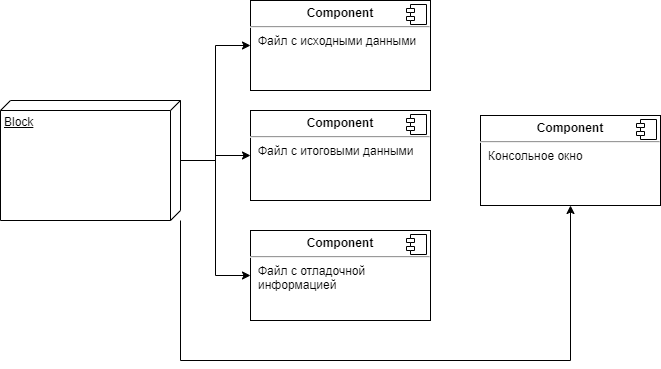

The diagram above was exported from draw.io. Its source (the exported page's mxGraphModel, read from the mxfile embedded in the PNG):
<mxGraphModel dx="1038" dy="547" grid="1" gridSize="10" guides="1" tooltips="1" connect="1" arrows="1" fold="1" page="1" pageScale="1" pageWidth="827" pageHeight="1169" math="0" shadow="0">
  <root>
    <mxCell id="HXw7Kg0UVhlnHoPOWX84-0" />
    <mxCell id="HXw7Kg0UVhlnHoPOWX84-1" parent="HXw7Kg0UVhlnHoPOWX84-0" />
    <mxCell id="cMR0GH5zd-ttfXM-H9Lj-0" style="edgeStyle=orthogonalEdgeStyle;rounded=0;orthogonalLoop=1;jettySize=auto;html=1;entryX=0;entryY=0.5;entryDx=0;entryDy=0;" parent="HXw7Kg0UVhlnHoPOWX84-1" source="Ze4nV86Jq0JfHRcNHtX0-0" target="Ze4nV86Jq0JfHRcNHtX0-1" edge="1">
      <mxGeometry relative="1" as="geometry" />
    </mxCell>
    <mxCell id="cMR0GH5zd-ttfXM-H9Lj-1" style="edgeStyle=orthogonalEdgeStyle;rounded=0;orthogonalLoop=1;jettySize=auto;html=1;entryX=0;entryY=0.5;entryDx=0;entryDy=0;" parent="HXw7Kg0UVhlnHoPOWX84-1" source="Ze4nV86Jq0JfHRcNHtX0-0" target="Ze4nV86Jq0JfHRcNHtX0-3" edge="1">
      <mxGeometry relative="1" as="geometry" />
    </mxCell>
    <mxCell id="cMR0GH5zd-ttfXM-H9Lj-2" style="edgeStyle=orthogonalEdgeStyle;rounded=0;orthogonalLoop=1;jettySize=auto;html=1;entryX=0;entryY=0.5;entryDx=0;entryDy=0;" parent="HXw7Kg0UVhlnHoPOWX84-1" source="Ze4nV86Jq0JfHRcNHtX0-0" target="Ze4nV86Jq0JfHRcNHtX0-5" edge="1">
      <mxGeometry relative="1" as="geometry" />
    </mxCell>
    <mxCell id="cMR0GH5zd-ttfXM-H9Lj-5" style="edgeStyle=orthogonalEdgeStyle;rounded=0;orthogonalLoop=1;jettySize=auto;html=1;entryX=0.5;entryY=1;entryDx=0;entryDy=0;" parent="HXw7Kg0UVhlnHoPOWX84-1" source="Ze4nV86Jq0JfHRcNHtX0-0" target="cMR0GH5zd-ttfXM-H9Lj-3" edge="1">
      <mxGeometry relative="1" as="geometry">
        <Array as="points">
          <mxPoint x="320" y="450" />
          <mxPoint x="710" y="450" />
        </Array>
      </mxGeometry>
    </mxCell>
    <mxCell id="Ze4nV86Jq0JfHRcNHtX0-0" value="Block" style="verticalAlign=top;align=left;spacingTop=8;spacingLeft=2;spacingRight=12;shape=cube;size=10;direction=south;fontStyle=4;html=1;" parent="HXw7Kg0UVhlnHoPOWX84-1" vertex="1">
      <mxGeometry x="140" y="190" width="180" height="120" as="geometry" />
    </mxCell>
    <mxCell id="Ze4nV86Jq0JfHRcNHtX0-1" value="&lt;p style=&quot;margin: 0px ; margin-top: 6px ; text-align: center&quot;&gt;&lt;b&gt;Component&lt;/b&gt;&lt;/p&gt;&lt;hr&gt;&lt;p style=&quot;margin: 0px ; margin-left: 8px&quot;&gt;Файл с исходными данными&lt;/p&gt;" style="align=left;overflow=fill;html=1;dropTarget=0;" parent="HXw7Kg0UVhlnHoPOWX84-1" vertex="1">
      <mxGeometry x="390" y="90" width="180" height="90" as="geometry" />
    </mxCell>
    <mxCell id="Ze4nV86Jq0JfHRcNHtX0-2" value="" style="shape=component;jettyWidth=8;jettyHeight=4;" parent="Ze4nV86Jq0JfHRcNHtX0-1" vertex="1">
      <mxGeometry x="1" width="20" height="20" relative="1" as="geometry">
        <mxPoint x="-24" y="4" as="offset" />
      </mxGeometry>
    </mxCell>
    <mxCell id="Ze4nV86Jq0JfHRcNHtX0-3" value="&lt;p style=&quot;margin: 0px ; margin-top: 6px ; text-align: center&quot;&gt;&lt;b&gt;Component&lt;/b&gt;&lt;/p&gt;&lt;hr&gt;&lt;p style=&quot;margin: 0px ; margin-left: 8px&quot;&gt;Файл с итоговыми данными&lt;/p&gt;" style="align=left;overflow=fill;html=1;dropTarget=0;" parent="HXw7Kg0UVhlnHoPOWX84-1" vertex="1">
      <mxGeometry x="390" y="200" width="180" height="90" as="geometry" />
    </mxCell>
    <mxCell id="Ze4nV86Jq0JfHRcNHtX0-4" value="" style="shape=component;jettyWidth=8;jettyHeight=4;" parent="Ze4nV86Jq0JfHRcNHtX0-3" vertex="1">
      <mxGeometry x="1" width="20" height="20" relative="1" as="geometry">
        <mxPoint x="-24" y="4" as="offset" />
      </mxGeometry>
    </mxCell>
    <mxCell id="Ze4nV86Jq0JfHRcNHtX0-5" value="&lt;p style=&quot;margin: 0px ; margin-top: 6px ; text-align: center&quot;&gt;&lt;b&gt;Component&lt;/b&gt;&lt;/p&gt;&lt;hr&gt;&lt;p style=&quot;margin: 0px ; margin-left: 8px&quot;&gt;Файл с отладочной&amp;nbsp;&lt;/p&gt;&lt;p style=&quot;margin: 0px ; margin-left: 8px&quot;&gt;информацией&lt;/p&gt;" style="align=left;overflow=fill;html=1;dropTarget=0;" parent="HXw7Kg0UVhlnHoPOWX84-1" vertex="1">
      <mxGeometry x="390" y="320" width="180" height="90" as="geometry" />
    </mxCell>
    <mxCell id="Ze4nV86Jq0JfHRcNHtX0-6" value="" style="shape=component;jettyWidth=8;jettyHeight=4;" parent="Ze4nV86Jq0JfHRcNHtX0-5" vertex="1">
      <mxGeometry x="1" width="20" height="20" relative="1" as="geometry">
        <mxPoint x="-24" y="4" as="offset" />
      </mxGeometry>
    </mxCell>
    <mxCell id="cMR0GH5zd-ttfXM-H9Lj-3" value="&lt;p style=&quot;margin: 0px ; margin-top: 6px ; text-align: center&quot;&gt;&lt;b&gt;Component&lt;/b&gt;&lt;/p&gt;&lt;hr&gt;&lt;p style=&quot;margin: 0px ; margin-left: 8px&quot;&gt;Консольное окно&lt;/p&gt;" style="align=left;overflow=fill;html=1;dropTarget=0;" parent="HXw7Kg0UVhlnHoPOWX84-1" vertex="1">
      <mxGeometry x="620" y="205" width="180" height="90" as="geometry" />
    </mxCell>
    <mxCell id="cMR0GH5zd-ttfXM-H9Lj-4" value="" style="shape=component;jettyWidth=8;jettyHeight=4;" parent="cMR0GH5zd-ttfXM-H9Lj-3" vertex="1">
      <mxGeometry x="1" width="20" height="20" relative="1" as="geometry">
        <mxPoint x="-24" y="4" as="offset" />
      </mxGeometry>
    </mxCell>
  </root>
</mxGraphModel>